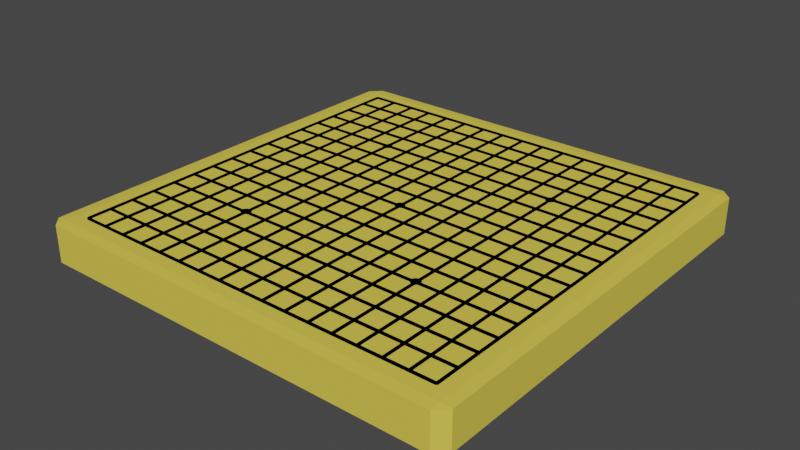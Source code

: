 # Source: Tablero_Gomoku.blend  (saved by Blender 2.80.75; exported with 4.5.12 LTS)
import bpy
from mathutils import Matrix  # noqa: F401  (used for matrix-valued properties, if any)

bpy.ops.wm.read_factory_settings(use_empty=True)
scene = bpy.context.scene
scene.name = 'Scene'

# ---- collections
col_collection = bpy.data.collections.new('Collection'); scene.collection.children.link(col_collection)

# ---- materials (node trees are filled in below, after node groups)
mat_negro = bpy.data.materials.new('negro')
mat_negro.use_transparent_shadow = False
mat_marfil = bpy.data.materials.new('Marfil')
mat_marfil.use_transparent_shadow = False
mat_negro_001 = bpy.data.materials.new('negro.001')
mat_negro_001.use_transparent_shadow = False

# ---- material node trees
mat_negro.use_nodes = True; mat_negro.node_tree.nodes.clear()
_N = mat_negro.node_tree.nodes; _L = mat_negro.node_tree.links
n0 = _N.new('ShaderNodeOutputMaterial'); n0.name = 'Material Output'; n0.location = (300, 300)
n1 = _N.new('ShaderNodeBsdfPrincipled'); n1.name = 'Principled BSDF'; n1.location = (10, 300)
n1.distribution = 'GGX'
n1.subsurface_method = 'BURLEY'
n1.inputs[0].default_value = (0.0, 0.0, 0.0, 1.0)
n1.inputs[3].default_value = 1.45
n1.inputs[13].default_value = 0.0
n1.inputs[27].default_value = (0.0, 0.0, 0.0, 1.0)
n1.inputs[28].default_value = 1.0
_L.new(n1.outputs[0], n0.inputs[0])
n0.is_active_output = True
mat_marfil.use_nodes = True; mat_marfil.node_tree.nodes.clear()
_N = mat_marfil.node_tree.nodes; _L = mat_marfil.node_tree.links
n0 = _N.new('ShaderNodeOutputMaterial'); n0.name = 'Material Output'; n0.location = (300, 300)
n1 = _N.new('ShaderNodeBsdfPrincipled'); n1.name = 'Principled BSDF'; n1.location = (10, 300)
n1.distribution = 'GGX'
n1.subsurface_method = 'BURLEY'
n1.inputs[0].default_value = (0.7529, 0.6038, 0.07819, 1.0)
n1.inputs[2].default_value = 1.0
n1.inputs[3].default_value = 1.45
n1.inputs[13].default_value = 0.1
n1.inputs[27].default_value = (0.0, 0.0, 0.0, 1.0)
n1.inputs[28].default_value = 1.0
_L.new(n1.outputs[0], n0.inputs[0])
n0.is_active_output = True
mat_negro_001.use_nodes = True; mat_negro_001.node_tree.nodes.clear()
_N = mat_negro_001.node_tree.nodes; _L = mat_negro_001.node_tree.links
n0 = _N.new('ShaderNodeOutputMaterial'); n0.name = 'Material Output'; n0.location = (300, 300)
n1 = _N.new('ShaderNodeBsdfPrincipled'); n1.name = 'Principled BSDF'; n1.location = (10, 300)
n1.distribution = 'GGX'
n1.subsurface_method = 'BURLEY'
n1.inputs[0].default_value = (0.0, 0.0, 0.0, 1.0)
n1.inputs[3].default_value = 1.45
n1.inputs[13].default_value = 0.0
n1.inputs[27].default_value = (0.0, 0.0, 0.0, 1.0)
n1.inputs[28].default_value = 1.0
_L.new(n1.outputs[0], n0.inputs[0])
n0.is_active_output = True

# ---- world
world_world = bpy.data.worlds.new('World'); scene.world = world_world
world_world.color = (0.05088, 0.05088, 0.05088)
world_world.use_sun_shadow = False
world_world.sun_shadow_jitter_overblur = 0.0

# ---- meshes
me_cube_008 = bpy.data.meshes.new('Cube.008')
me_cube_008.from_pydata([(-1.0, -1.0, -1.0), (-1.0, -1.0, 1.0), (-1.0, 1.0, -1.0), (-1.0, 1.0, 1.0), (1.0, -1.0, -1.0), (1.0, -1.0, 1.0), (1.0, 1.0, -1.0), (1.0, 1.0, 1.0), (-0.38, 400.0, -1.0), (-0.38, 400.0, 1.0), (-0.37, 400.0, -1.0), (-0.37, 400.0, 1.0), (-0.38, 1.526e-05, -1.0), (-0.38, 1.526e-05, 1.0), (-0.37, 1.526e-05, -1.0), (-0.37, 1.526e-05, 1.0), (-0.505, 400.0, -1.0), (-0.505, 400.0, 1.0), (-0.495, 400.0, -1.0), (-0.495, 400.0, 1.0), (-0.505, 1.526e-05, -1.0), (-0.505, 1.526e-05, 1.0), (-0.495, 1.526e-05, -1.0), (-0.495, 1.526e-05, 1.0), (-0.13, 400.0, -1.0), (-0.13, 400.0, 1.0), (-0.12, 400.0, -1.0), (-0.12, 400.0, 1.0), (-0.13, 1.526e-05, -1.0), (-0.13, 1.526e-05, 1.0), (-0.12, 1.526e-05, -1.0), (-0.12, 1.526e-05, 1.0), (-0.255, 400.0, -1.0), (-0.255, 400.0, 1.0), (-0.245, 400.0, -1.0), (-0.245, 400.0, 1.0), (-0.255, 1.526e-05, -1.0), (-0.255, 1.526e-05, 1.0), (-0.245, 1.526e-05, -1.0), (-0.245, 1.526e-05, 1.0), (-0.88, 400.0, -1.0), (-0.88, 400.0, 1.0), (-0.87, 400.0, -1.0), (-0.87, 400.0, 1.0), (-0.88, 1.526e-05, -1.0), (-0.88, 1.526e-05, 1.0), (-0.87, 1.526e-05, -1.0), (-0.87, 1.526e-05, 1.0), (-1.005, 400.0, -1.0), (-1.005, 400.0, 1.0), (-0.995, 400.0, -1.0), (-0.995, 400.0, 1.0), (-1.005, 1.526e-05, -1.0), (-1.005, 1.526e-05, 1.0), (-0.995, 1.526e-05, -1.0), (-0.995, 1.526e-05, 1.0), (-0.63, 400.0, -1.0), (-0.63, 400.0, 1.0), (-0.62, 400.0, -1.0), (-0.62, 400.0, 1.0), (-0.63, 1.526e-05, -1.0), (-0.63, 1.526e-05, 1.0), (-0.62, 1.526e-05, -1.0), (-0.62, 1.526e-05, 1.0), (-0.755, 400.0, -1.0), (-0.755, 400.0, 1.0), (-0.745, 400.0, -1.0), (-0.745, 400.0, 1.0), (-0.755, 1.526e-05, -1.0), (-0.755, 1.526e-05, 1.0), (-0.745, 1.526e-05, -1.0), (-0.745, 1.526e-05, 1.0), (0.62, 400.0, -1.0), (0.62, 400.0, 1.0), (0.63, 400.0, -1.0), (0.63, 400.0, 1.0), (0.62, 0.0, -1.0), (0.62, 0.0, 1.0), (0.63, 0.0, -1.0), (0.63, 0.0, 1.0), (0.495, 400.0, -1.0), (0.495, 400.0, 1.0), (0.505, 400.0, -1.0), (0.505, 400.0, 1.0), (0.495, 1.526e-05, -1.0), (0.495, 1.526e-05, 1.0), (0.505, 0.0, -1.0), (0.505, 0.0, 1.0), (0.87, 400.0, -1.0), (0.87, 400.0, 1.0), (0.88, 400.0, -1.0), (0.88, 400.0, 1.0), (0.87, 0.0, -1.0), (0.87, 0.0, 1.0), (0.88, 0.0, -1.0), (0.88, 0.0, 1.0), (0.745, 400.0, -1.0), (0.745, 400.0, 1.0), (0.755, 400.0, -1.0), (0.755, 400.0, 1.0), (0.745, 0.0, -1.0), (0.745, 0.0, 1.0), (0.755, 0.0, -1.0), (0.755, 0.0, 1.0), (0.12, 400.0, -1.0), (0.12, 400.0, 1.0), (0.13, 400.0, -1.0), (0.13, 400.0, 1.0), (0.12, 1.526e-05, -1.0), (0.12, 1.526e-05, 1.0), (0.13, 1.526e-05, -1.0), (0.13, 1.526e-05, 1.0), (-0.005, 400.0, -1.0), (-0.005, 400.0, 1.0), (0.005, 400.0, -1.0), (0.005, 400.0, 1.0), (-0.005, 1.526e-05, -1.0), (-0.005, 1.526e-05, 1.0), (0.005, 1.526e-05, -1.0), (0.005, 1.526e-05, 1.0), (0.37, 400.0, -1.0), (0.37, 400.0, 1.0), (0.38, 400.0, -1.0), (0.38, 400.0, 1.0), (0.37, 1.526e-05, -1.0), (0.37, 1.526e-05, 1.0), (0.38, 1.526e-05, -1.0), (0.38, 1.526e-05, 1.0), (0.245, 400.0, -1.0), (0.245, 400.0, 1.0), (0.255, 400.0, -1.0), (0.255, 400.0, 1.0), (0.245, 1.526e-05, -1.0), (0.245, 1.526e-05, 1.0), (0.255, 1.526e-05, -1.0), (0.255, 1.526e-05, 1.0), (-1.0, 149.0, -1.0), (-1.0, 149.0, 1.0), (-1.0, 151.0, -1.0), (-1.0, 151.0, 1.0), (1.0, 149.0, -1.0), (1.0, 149.0, 1.0), (1.0, 151.0, -1.0), (1.0, 151.0, 1.0), (-1.0, 124.0, -1.0), (-1.0, 124.0, 1.0), (-1.0, 126.0, -1.0), (-1.0, 126.0, 1.0), (1.0, 124.0, -1.0), (1.0, 124.0, 1.0), (1.0, 126.0, -1.0), (1.0, 126.0, 1.0), (-1.0, 199.0, -1.0), (-1.0, 199.0, 1.0), (-1.0, 201.0, -1.0), (-1.0, 201.0, 1.0), (1.0, 199.0, -1.0), (1.0, 199.0, 1.0), (1.0, 201.0, -1.0), (1.0, 201.0, 1.0), (-1.0, 174.0, -1.0), (-1.0, 174.0, 1.0), (-1.0, 176.0, -1.0), (-1.0, 176.0, 1.0), (1.0, 174.0, -1.0), (1.0, 174.0, 1.0), (1.0, 176.0, -1.0), (1.0, 176.0, 1.0), (-1.0, 49.0, -1.0), (-1.0, 49.0, 1.0), (-1.0, 51.0, -1.0), (-1.0, 51.0, 1.0), (1.0, 49.0, -1.0), (1.0, 49.0, 1.0), (1.0, 51.0, -1.0), (1.0, 51.0, 1.0), (-1.0, 24.0, -1.0), (-1.0, 24.0, 1.0), (-1.0, 26.0, -1.0), (-1.0, 26.0, 1.0), (1.0, 24.0, -1.0), (1.0, 24.0, 1.0), (1.0, 26.0, -1.0), (1.0, 26.0, 1.0), (-1.0, 99.0, -1.0), (-1.0, 99.0, 1.0), (-1.0, 101.0, -1.0), (-1.0, 101.0, 1.0), (1.0, 99.0, -1.0), (1.0, 99.0, 1.0), (1.0, 101.0, -1.0), (1.0, 101.0, 1.0), (-1.0, 74.0, -1.0), (-1.0, 74.0, 1.0), (-1.0, 76.0, -1.0), (-1.0, 76.0, 1.0), (1.0, 74.0, -1.0), (1.0, 74.0, 1.0), (1.0, 76.0, -1.0), (1.0, 76.0, 1.0), (-1.0, 349.0, -1.0), (-1.0, 349.0, 1.0), (-1.0, 351.0, -1.0), (-1.0, 351.0, 1.0), (1.0, 349.0, -1.0), (1.0, 349.0, 1.0), (1.0, 351.0, -1.0), (1.0, 351.0, 1.0), (-1.0, 324.0, -1.0), (-1.0, 324.0, 1.0), (-1.0, 326.0, -1.0), (-1.0, 326.0, 1.0), (1.0, 324.0, -1.0), (1.0, 324.0, 1.0), (1.0, 326.0, -1.0), (1.0, 326.0, 1.0), (-1.0, 399.0, -1.0), (-1.0, 399.0, 1.0), (-1.0, 401.0, -1.0), (-1.0, 401.0, 1.0), (1.0, 399.0, -1.0), (1.0, 399.0, 1.0), (1.0, 401.0, -1.0), (1.0, 401.0, 1.0), (-1.0, 374.0, -1.0), (-1.0, 374.0, 1.0), (-1.0, 376.0, -1.0), (-1.0, 376.0, 1.0), (1.0, 374.0, -1.0), (1.0, 374.0, 1.0), (1.0, 376.0, -1.0), (1.0, 376.0, 1.0), (-1.0, 249.0, -1.0), (-1.0, 249.0, 1.0), (-1.0, 251.0, -1.0), (-1.0, 251.0, 1.0), (1.0, 249.0, -1.0), (1.0, 249.0, 1.0), (1.0, 251.0, -1.0), (1.0, 251.0, 1.0), (-1.0, 224.0, -1.0), (-1.0, 224.0, 1.0), (-1.0, 226.0, -1.0), (-1.0, 226.0, 1.0), (1.0, 224.0, -1.0), (1.0, 224.0, 1.0), (1.0, 226.0, -1.0), (1.0, 226.0, 1.0), (-1.0, 299.0, -1.0), (-1.0, 299.0, 1.0), (-1.0, 301.0, -1.0), (-1.0, 301.0, 1.0), (1.0, 299.0, -1.0), (1.0, 299.0, 1.0), (1.0, 301.0, -1.0), (1.0, 301.0, 1.0), (-1.0, 274.0, -1.0), (-1.0, 274.0, 1.0), (-1.0, 276.0, -1.0), (-1.0, 276.0, 1.0), (1.0, 274.0, -1.0), (1.0, 274.0, 1.0), (1.0, 276.0, -1.0), (1.0, 276.0, 1.0), (0.995, 400.0, -1.0), (0.995, 400.0, 1.0), (1.005, 400.0, -1.0), (1.005, 400.0, 1.0), (0.995, 0.0, -1.0), (0.995, 0.0, 1.0), (1.005, 0.0, -1.0), (1.005, 0.0, 1.0)], [], [(0, 1, 3, 2), (2, 3, 7, 6), (6, 7, 5, 4), (4, 5, 1, 0), (2, 6, 4, 0), (7, 3, 1, 5), (8, 9, 11, 10), (10, 11, 15, 14), (14, 15, 13, 12), (12, 13, 9, 8), (10, 14, 12, 8), (15, 11, 9, 13), (16, 17, 19, 18), (18, 19, 23, 22), (22, 23, 21, 20), (20, 21, 17, 16), (18, 22, 20, 16), (23, 19, 17, 21), (24, 25, 27, 26), (26, 27, 31, 30), (30, 31, 29, 28), (28, 29, 25, 24), (26, 30, 28, 24), (31, 27, 25, 29), (32, 33, 35, 34), (34, 35, 39, 38), (38, 39, 37, 36), (36, 37, 33, 32), (34, 38, 36, 32), (39, 35, 33, 37), (40, 41, 43, 42), (42, 43, 47, 46), (46, 47, 45, 44), (44, 45, 41, 40), (42, 46, 44, 40), (47, 43, 41, 45), (48, 49, 51, 50), (50, 51, 55, 54), (54, 55, 53, 52), (52, 53, 49, 48), (50, 54, 52, 48), (55, 51, 49, 53), (56, 57, 59, 58), (58, 59, 63, 62), (62, 63, 61, 60), (60, 61, 57, 56), (58, 62, 60, 56), (63, 59, 57, 61), (64, 65, 67, 66), (66, 67, 71, 70), (70, 71, 69, 68), (68, 69, 65, 64), (66, 70, 68, 64), (71, 67, 65, 69), (72, 73, 75, 74), (74, 75, 79, 78), (78, 79, 77, 76), (76, 77, 73, 72), (74, 78, 76, 72), (79, 75, 73, 77), (80, 81, 83, 82), (82, 83, 87, 86), (86, 87, 85, 84), (84, 85, 81, 80), (82, 86, 84, 80), (87, 83, 81, 85), (88, 89, 91, 90), (90, 91, 95, 94), (94, 95, 93, 92), (92, 93, 89, 88), (90, 94, 92, 88), (95, 91, 89, 93), (96, 97, 99, 98), (98, 99, 103, 102), (102, 103, 101, 100), (100, 101, 97, 96), (98, 102, 100, 96), (103, 99, 97, 101), (104, 105, 107, 106), (106, 107, 111, 110), (110, 111, 109, 108), (108, 109, 105, 104), (106, 110, 108, 104), (111, 107, 105, 109), (112, 113, 115, 114), (114, 115, 119, 118), (118, 119, 117, 116), (116, 117, 113, 112), (114, 118, 116, 112), (119, 115, 113, 117), (120, 121, 123, 122), (122, 123, 127, 126), (126, 127, 125, 124), (124, 125, 121, 120), (122, 126, 124, 120), (127, 123, 121, 125), (128, 129, 131, 130), (130, 131, 135, 134), (134, 135, 133, 132), (132, 133, 129, 128), (130, 134, 132, 128), (135, 131, 129, 133), (136, 137, 139, 138), (138, 139, 143, 142), (142, 143, 141, 140), (140, 141, 137, 136), (138, 142, 140, 136), (143, 139, 137, 141), (144, 145, 147, 146), (146, 147, 151, 150), (150, 151, 149, 148), (148, 149, 145, 144), (146, 150, 148, 144), (151, 147, 145, 149), (152, 153, 155, 154), (154, 155, 159, 158), (158, 159, 157, 156), (156, 157, 153, 152), (154, 158, 156, 152), (159, 155, 153, 157), (160, 161, 163, 162), (162, 163, 167, 166), (166, 167, 165, 164), (164, 165, 161, 160), (162, 166, 164, 160), (167, 163, 161, 165), (168, 169, 171, 170), (170, 171, 175, 174), (174, 175, 173, 172), (172, 173, 169, 168), (170, 174, 172, 168), (175, 171, 169, 173), (176, 177, 179, 178), (178, 179, 183, 182), (182, 183, 181, 180), (180, 181, 177, 176), (178, 182, 180, 176), (183, 179, 177, 181), (184, 185, 187, 186), (186, 187, 191, 190), (190, 191, 189, 188), (188, 189, 185, 184), (186, 190, 188, 184), (191, 187, 185, 189), (192, 193, 195, 194), (194, 195, 199, 198), (198, 199, 197, 196), (196, 197, 193, 192), (194, 198, 196, 192), (199, 195, 193, 197), (200, 201, 203, 202), (202, 203, 207, 206), (206, 207, 205, 204), (204, 205, 201, 200), (202, 206, 204, 200), (207, 203, 201, 205), (208, 209, 211, 210), (210, 211, 215, 214), (214, 215, 213, 212), (212, 213, 209, 208), (210, 214, 212, 208), (215, 211, 209, 213), (216, 217, 219, 218), (218, 219, 223, 222), (222, 223, 221, 220), (220, 221, 217, 216), (218, 222, 220, 216), (223, 219, 217, 221), (224, 225, 227, 226), (226, 227, 231, 230), (230, 231, 229, 228), (228, 229, 225, 224), (226, 230, 228, 224), (231, 227, 225, 229), (232, 233, 235, 234), (234, 235, 239, 238), (238, 239, 237, 236), (236, 237, 233, 232), (234, 238, 236, 232), (239, 235, 233, 237), (240, 241, 243, 242), (242, 243, 247, 246), (246, 247, 245, 244), (244, 245, 241, 240), (242, 246, 244, 240), (247, 243, 241, 245), (248, 249, 251, 250), (250, 251, 255, 254), (254, 255, 253, 252), (252, 253, 249, 248), (250, 254, 252, 248), (255, 251, 249, 253), (256, 257, 259, 258), (258, 259, 263, 262), (262, 263, 261, 260), (260, 261, 257, 256), (258, 262, 260, 256), (263, 259, 257, 261), (264, 265, 267, 266), (266, 267, 271, 270), (270, 271, 269, 268), (268, 269, 265, 264), (266, 270, 268, 264), (271, 267, 265, 269)])
_uv = me_cube_008.uv_layers.new(name='UVMap')
_uv.uv.foreach_set('vector', [0.375, 0.0, 0.625, 0.0, 0.625, 0.25, 0.375, 0.25, 0.375, 0.25, 0.625, 0.25, 0.625, 0.5, 0.375, 0.5, 0.375, 0.5, 0.625, 0.5, 0.625, 0.75, 0.375, 0.75, 0.375, 0.75, 0.625, 0.75, 0.625, 1.0, 0.375, 1.0, 0.125, 0.5, 0.375, 0.5, 0.375, 0.75, 0.125, 0.75, 0.625, 0.5, 0.875, 0.5, 0.875, 0.75, 0.625, 0.75, 0.375, 0.0, 0.625, 0.0, 0.625, 0.25, 0.375, 0.25, 0.375, 0.25, 0.625, 0.25, 0.625, 0.5, 0.375, 0.5, 0.375, 0.5, 0.625, 0.5, 0.625, 0.75, 0.375, 0.75, 0.375, 0.75, 0.625, 0.75, 0.625, 1.0, 0.375, 1.0, 0.125, 0.5, 0.375, 0.5, 0.375, 0.75, 0.125, 0.75, 0.625, 0.5, 0.875, 0.5, 0.875, 0.75, 0.625, 0.75, 0.375, 0.0, 0.625, 0.0, 0.625, 0.25, 0.375, 0.25, 0.375, 0.25, 0.625, 0.25, 0.625, 0.5, 0.375, 0.5, 0.375, 0.5, 0.625, 0.5, 0.625, 0.75, 0.375, 0.75, 0.375, 0.75, 0.625, 0.75, 0.625, 1.0, 0.375, 1.0, 0.125, 0.5, 0.375, 0.5, 0.375, 0.75, 0.125, 0.75, 0.625, 0.5, 0.875, 0.5, 0.875, 0.75, 0.625, 0.75, 0.375, 0.0, 0.625, 0.0, 0.625, 0.25, 0.375, 0.25, 0.375, 0.25, 0.625, 0.25, 0.625, 0.5, 0.375, 0.5, 0.375, 0.5, 0.625, 0.5, 0.625, 0.75, 0.375, 0.75, 0.375, 0.75, 0.625, 0.75, 0.625, 1.0, 0.375, 1.0, 0.125, 0.5, 0.375, 0.5, 0.375, 0.75, 0.125, 0.75, 0.625, 0.5, 0.875, 0.5, 0.875, 0.75, 0.625, 0.75, 0.375, 0.0, 0.625, 0.0, 0.625, 0.25, 0.375, 0.25, 0.375, 0.25, 0.625, 0.25, 0.625, 0.5, 0.375, 0.5, 0.375, 0.5, 0.625, 0.5, 0.625, 0.75, 0.375, 0.75, 0.375, 0.75, 0.625, 0.75, 0.625, 1.0, 0.375, 1.0, 0.125, 0.5, 0.375, 0.5, 0.375, 0.75, 0.125, 0.75, 0.625, 0.5, 0.875, 0.5, 0.875, 0.75, 0.625, 0.75, 0.375, 0.0, 0.625, 0.0, 0.625, 0.25, 0.375, 0.25, 0.375, 0.25, 0.625, 0.25, 0.625, 0.5, 0.375, 0.5, 0.375, 0.5, 0.625, 0.5, 0.625, 0.75, 0.375, 0.75, 0.375, 0.75, 0.625, 0.75, 0.625, 1.0, 0.375, 1.0, 0.125, 0.5, 0.375, 0.5, 0.375, 0.75, 0.125, 0.75, 0.625, 0.5, 0.875, 0.5, 0.875, 0.75, 0.625, 0.75, 0.375, 0.0, 0.625, 0.0, 0.625, 0.25, 0.375, 0.25, 0.375, 0.25, 0.625, 0.25, 0.625, 0.5, 0.375, 0.5, 0.375, 0.5, 0.625, 0.5, 0.625, 0.75, 0.375, 0.75, 0.375, 0.75, 0.625, 0.75, 0.625, 1.0, 0.375, 1.0, 0.125, 0.5, 0.375, 0.5, 0.375, 0.75, 0.125, 0.75, 0.625, 0.5, 0.875, 0.5, 0.875, 0.75, 0.625, 0.75, 0.375, 0.0, 0.625, 0.0, 0.625, 0.25, 0.375, 0.25, 0.375, 0.25, 0.625, 0.25, 0.625, 0.5, 0.375, 0.5, 0.375, 0.5, 0.625, 0.5, 0.625, 0.75, 0.375, 0.75, 0.375, 0.75, 0.625, 0.75, 0.625, 1.0, 0.375, 1.0, 0.125, 0.5, 0.375, 0.5, 0.375, 0.75, 0.125, 0.75, 0.625, 0.5, 0.875, 0.5, 0.875, 0.75, 0.625, 0.75, 0.375, 0.0, 0.625, 0.0, 0.625, 0.25, 0.375, 0.25, 0.375, 0.25, 0.625, 0.25, 0.625, 0.5, 0.375, 0.5, 0.375, 0.5, 0.625, 0.5, 0.625, 0.75, 0.375, 0.75, 0.375, 0.75, 0.625, 0.75, 0.625, 1.0, 0.375, 1.0, 0.125, 0.5, 0.375, 0.5, 0.375, 0.75, 0.125, 0.75, 0.625, 0.5, 0.875, 0.5, 0.875, 0.75, 0.625, 0.75, 0.375, 0.0, 0.625, 0.0, 0.625, 0.25, 0.375, 0.25, 0.375, 0.25, 0.625, 0.25, 0.625, 0.5, 0.375, 0.5, 0.375, 0.5, 0.625, 0.5, 0.625, 0.75, 0.375, 0.75, 0.375, 0.75, 0.625, 0.75, 0.625, 1.0, 0.375, 1.0, 0.125, 0.5, 0.375, 0.5, 0.375, 0.75, 0.125, 0.75, 0.625, 0.5, 0.875, 0.5, 0.875, 0.75, 0.625, 0.75, 0.375, 0.0, 0.625, 0.0, 0.625, 0.25, 0.375, 0.25, 0.375, 0.25, 0.625, 0.25, 0.625, 0.5, 0.375, 0.5, 0.375, 0.5, 0.625, 0.5, 0.625, 0.75, 0.375, 0.75, 0.375, 0.75, 0.625, 0.75, 0.625, 1.0, 0.375, 1.0, 0.125, 0.5, 0.375, 0.5, 0.375, 0.75, 0.125, 0.75, 0.625, 0.5, 0.875, 0.5, 0.875, 0.75, 0.625, 0.75, 0.375, 0.0, 0.625, 0.0, 0.625, 0.25, 0.375, 0.25, 0.375, 0.25, 0.625, 0.25, 0.625, 0.5, 0.375, 0.5, 0.375, 0.5, 0.625, 0.5, 0.625, 0.75, 0.375, 0.75, 0.375, 0.75, 0.625, 0.75, 0.625, 1.0, 0.375, 1.0, 0.125, 0.5, 0.375, 0.5, 0.375, 0.75, 0.125, 0.75, 0.625, 0.5, 0.875, 0.5, 0.875, 0.75, 0.625, 0.75, 0.375, 0.0, 0.625, 0.0, 0.625, 0.25, 0.375, 0.25, 0.375, 0.25, 0.625, 0.25, 0.625, 0.5, 0.375, 0.5, 0.375, 0.5, 0.625, 0.5, 0.625, 0.75, 0.375, 0.75, 0.375, 0.75, 0.625, 0.75, 0.625, 1.0, 0.375, 1.0, 0.125, 0.5, 0.375, 0.5, 0.375, 0.75, 0.125, 0.75, 0.625, 0.5, 0.875, 0.5, 0.875, 0.75, 0.625, 0.75, 0.375, 0.0, 0.625, 0.0, 0.625, 0.25, 0.375, 0.25, 0.375, 0.25, 0.625, 0.25, 0.625, 0.5, 0.375, 0.5, 0.375, 0.5, 0.625, 0.5, 0.625, 0.75, 0.375, 0.75, 0.375, 0.75, 0.625, 0.75, 0.625, 1.0, 0.375, 1.0, 0.125, 0.5, 0.375, 0.5, 0.375, 0.75, 0.125, 0.75, 0.625, 0.5, 0.875, 0.5, 0.875, 0.75, 0.625, 0.75, 0.375, 0.0, 0.625, 0.0, 0.625, 0.25, 0.375, 0.25, 0.375, 0.25, 0.625, 0.25, 0.625, 0.5, 0.375, 0.5, 0.375, 0.5, 0.625, 0.5, 0.625, 0.75, 0.375, 0.75, 0.375, 0.75, 0.625, 0.75, 0.625, 1.0, 0.375, 1.0, 0.125, 0.5, 0.375, 0.5, 0.375, 0.75, 0.125, 0.75, 0.625, 0.5, 0.875, 0.5, 0.875, 0.75, 0.625, 0.75, 0.375, 0.0, 0.625, 0.0, 0.625, 0.25, 0.375, 0.25, 0.375, 0.25, 0.625, 0.25, 0.625, 0.5, 0.375, 0.5, 0.375, 0.5, 0.625, 0.5, 0.625, 0.75, 0.375, 0.75, 0.375, 0.75, 0.625, 0.75, 0.625, 1.0, 0.375, 1.0, 0.125, 0.5, 0.375, 0.5, 0.375, 0.75, 0.125, 0.75, 0.625, 0.5, 0.875, 0.5, 0.875, 0.75, 0.625, 0.75, 0.375, 0.0, 0.625, 0.0, 0.625, 0.25, 0.375, 0.25, 0.375, 0.25, 0.625, 0.25, 0.625, 0.5, 0.375, 0.5, 0.375, 0.5, 0.625, 0.5, 0.625, 0.75, 0.375, 0.75, 0.375, 0.75, 0.625, 0.75, 0.625, 1.0, 0.375, 1.0, 0.125, 0.5, 0.375, 0.5, 0.375, 0.75, 0.125, 0.75, 0.625, 0.5, 0.875, 0.5, 0.875, 0.75, 0.625, 0.75, 0.375, 0.0, 0.625, 0.0, 0.625, 0.25, 0.375, 0.25, 0.375, 0.25, 0.625, 0.25, 0.625, 0.5, 0.375, 0.5, 0.375, 0.5, 0.625, 0.5, 0.625, 0.75, 0.375, 0.75, 0.375, 0.75, 0.625, 0.75, 0.625, 1.0, 0.375, 1.0, 0.125, 0.5, 0.375, 0.5, 0.375, 0.75, 0.125, 0.75, 0.625, 0.5, 0.875, 0.5, 0.875, 0.75, 0.625, 0.75, 0.375, 0.0, 0.625, 0.0, 0.625, 0.25, 0.375, 0.25, 0.375, 0.25, 0.625, 0.25, 0.625, 0.5, 0.375, 0.5, 0.375, 0.5, 0.625, 0.5, 0.625, 0.75, 0.375, 0.75, 0.375, 0.75, 0.625, 0.75, 0.625, 1.0, 0.375, 1.0, 0.125, 0.5, 0.375, 0.5, 0.375, 0.75, 0.125, 0.75, 0.625, 0.5, 0.875, 0.5, 0.875, 0.75, 0.625, 0.75, 0.375, 0.0, 0.625, 0.0, 0.625, 0.25, 0.375, 0.25, 0.375, 0.25, 0.625, 0.25, 0.625, 0.5, 0.375, 0.5, 0.375, 0.5, 0.625, 0.5, 0.625, 0.75, 0.375, 0.75, 0.375, 0.75, 0.625, 0.75, 0.625, 1.0, 0.375, 1.0, 0.125, 0.5, 0.375, 0.5, 0.375, 0.75, 0.125, 0.75, 0.625, 0.5, 0.875, 0.5, 0.875, 0.75, 0.625, 0.75, 0.375, 0.0, 0.625, 0.0, 0.625, 0.25, 0.375, 0.25, 0.375, 0.25, 0.625, 0.25, 0.625, 0.5, 0.375, 0.5, 0.375, 0.5, 0.625, 0.5, 0.625, 0.75, 0.375, 0.75, 0.375, 0.75, 0.625, 0.75, 0.625, 1.0, 0.375, 1.0, 0.125, 0.5, 0.375, 0.5, 0.375, 0.75, 0.125, 0.75, 0.625, 0.5, 0.875, 0.5, 0.875, 0.75, 0.625, 0.75, 0.375, 0.0, 0.625, 0.0, 0.625, 0.25, 0.375, 0.25, 0.375, 0.25, 0.625, 0.25, 0.625, 0.5, 0.375, 0.5, 0.375, 0.5, 0.625, 0.5, 0.625, 0.75, 0.375, 0.75, 0.375, 0.75, 0.625, 0.75, 0.625, 1.0, 0.375, 1.0, 0.125, 0.5, 0.375, 0.5, 0.375, 0.75, 0.125, 0.75, 0.625, 0.5, 0.875, 0.5, 0.875, 0.75, 0.625, 0.75, 0.375, 0.0, 0.625, 0.0, 0.625, 0.25, 0.375, 0.25, 0.375, 0.25, 0.625, 0.25, 0.625, 0.5, 0.375, 0.5, 0.375, 0.5, 0.625, 0.5, 0.625, 0.75, 0.375, 0.75, 0.375, 0.75, 0.625, 0.75, 0.625, 1.0, 0.375, 1.0, 0.125, 0.5, 0.375, 0.5, 0.375, 0.75, 0.125, 0.75, 0.625, 0.5, 0.875, 0.5, 0.875, 0.75, 0.625, 0.75, 0.375, 0.0, 0.625, 0.0, 0.625, 0.25, 0.375, 0.25, 0.375, 0.25, 0.625, 0.25, 0.625, 0.5, 0.375, 0.5, 0.375, 0.5, 0.625, 0.5, 0.625, 0.75, 0.375, 0.75, 0.375, 0.75, 0.625, 0.75, 0.625, 1.0, 0.375, 1.0, 0.125, 0.5, 0.375, 0.5, 0.375, 0.75, 0.125, 0.75, 0.625, 0.5, 0.875, 0.5, 0.875, 0.75, 0.625, 0.75, 0.375, 0.0, 0.625, 0.0, 0.625, 0.25, 0.375, 0.25, 0.375, 0.25, 0.625, 0.25, 0.625, 0.5, 0.375, 0.5, 0.375, 0.5, 0.625, 0.5, 0.625, 0.75, 0.375, 0.75, 0.375, 0.75, 0.625, 0.75, 0.625, 1.0, 0.375, 1.0, 0.125, 0.5, 0.375, 0.5, 0.375, 0.75, 0.125, 0.75, 0.625, 0.5, 0.875, 0.5, 0.875, 0.75, 0.625, 0.75, 0.375, 0.0, 0.625, 0.0, 0.625, 0.25, 0.375, 0.25, 0.375, 0.25, 0.625, 0.25, 0.625, 0.5, 0.375, 0.5, 0.375, 0.5, 0.625, 0.5, 0.625, 0.75, 0.375, 0.75, 0.375, 0.75, 0.625, 0.75, 0.625, 1.0, 0.375, 1.0, 0.125, 0.5, 0.375, 0.5, 0.375, 0.75, 0.125, 0.75, 0.625, 0.5, 0.875, 0.5, 0.875, 0.75, 0.625, 0.75, 0.375, 0.0, 0.625, 0.0, 0.625, 0.25, 0.375, 0.25, 0.375, 0.25, 0.625, 0.25, 0.625, 0.5, 0.375, 0.5, 0.375, 0.5, 0.625, 0.5, 0.625, 0.75, 0.375, 0.75, 0.375, 0.75, 0.625, 0.75, 0.625, 1.0, 0.375, 1.0, 0.125, 0.5, 0.375, 0.5, 0.375, 0.75, 0.125, 0.75, 0.625, 0.5, 0.875, 0.5, 0.875, 0.75, 0.625, 0.75, 0.375, 0.0, 0.625, 0.0, 0.625, 0.25, 0.375, 0.25, 0.375, 0.25, 0.625, 0.25, 0.625, 0.5, 0.375, 0.5, 0.375, 0.5, 0.625, 0.5, 0.625, 0.75, 0.375, 0.75, 0.375, 0.75, 0.625, 0.75, 0.625, 1.0, 0.375, 1.0, 0.125, 0.5, 0.375, 0.5, 0.375, 0.75, 0.125, 0.75, 0.625, 0.5, 0.875, 0.5, 0.875, 0.75, 0.625, 0.75, 0.375, 0.0, 0.625, 0.0, 0.625, 0.25, 0.375, 0.25, 0.375, 0.25, 0.625, 0.25, 0.625, 0.5, 0.375, 0.5, 0.375, 0.5, 0.625, 0.5, 0.625, 0.75, 0.375, 0.75, 0.375, 0.75, 0.625, 0.75, 0.625, 1.0, 0.375, 1.0, 0.125, 0.5, 0.375, 0.5, 0.375, 0.75, 0.125, 0.75, 0.625, 0.5, 0.875, 0.5, 0.875, 0.75, 0.625, 0.75, 0.375, 0.0, 0.625, 0.0, 0.625, 0.25, 0.375, 0.25, 0.375, 0.25, 0.625, 0.25, 0.625, 0.5, 0.375, 0.5, 0.375, 0.5, 0.625, 0.5, 0.625, 0.75, 0.375, 0.75, 0.375, 0.75, 0.625, 0.75, 0.625, 1.0, 0.375, 1.0, 0.125, 0.5, 0.375, 0.5, 0.375, 0.75, 0.125, 0.75, 0.625, 0.5, 0.875, 0.5, 0.875, 0.75, 0.625, 0.75, 0.375, 0.0, 0.625, 0.0, 0.625, 0.25, 0.375, 0.25, 0.375, 0.25, 0.625, 0.25, 0.625, 0.5, 0.375, 0.5, 0.375, 0.5, 0.625, 0.5, 0.625, 0.75, 0.375, 0.75, 0.375, 0.75, 0.625, 0.75, 0.625, 1.0, 0.375, 1.0, 0.125, 0.5, 0.375, 0.5, 0.375, 0.75, 0.125, 0.75, 0.625, 0.5, 0.875, 0.5, 0.875, 0.75, 0.625, 0.75, 0.375, 0.0, 0.625, 0.0, 0.625, 0.25, 0.375, 0.25, 0.375, 0.25, 0.625, 0.25, 0.625, 0.5, 0.375, 0.5, 0.375, 0.5, 0.625, 0.5, 0.625, 0.75, 0.375, 0.75, 0.375, 0.75, 0.625, 0.75, 0.625, 1.0, 0.375, 1.0, 0.125, 0.5, 0.375, 0.5, 0.375, 0.75, 0.125, 0.75, 0.625, 0.5, 0.875, 0.5, 0.875, 0.75, 0.625, 0.75, 0.375, 0.0, 0.625, 0.0, 0.625, 0.25, 0.375, 0.25, 0.375, 0.25, 0.625, 0.25, 0.625, 0.5, 0.375, 0.5, 0.375, 0.5, 0.625, 0.5, 0.625, 0.75, 0.375, 0.75, 0.375, 0.75, 0.625, 0.75, 0.625, 1.0, 0.375, 1.0, 0.125, 0.5, 0.375, 0.5, 0.375, 0.75, 0.125, 0.75, 0.625, 0.5, 0.875, 0.5, 0.875, 0.75, 0.625, 0.75, 0.375, 0.0, 0.625, 0.0, 0.625, 0.25, 0.375, 0.25, 0.375, 0.25, 0.625, 0.25, 0.625, 0.5, 0.375, 0.5, 0.375, 0.5, 0.625, 0.5, 0.625, 0.75, 0.375, 0.75, 0.375, 0.75, 0.625, 0.75, 0.625, 1.0, 0.375, 1.0, 0.125, 0.5, 0.375, 0.5, 0.375, 0.75, 0.125, 0.75, 0.625, 0.5, 0.875, 0.5, 0.875, 0.75, 0.625, 0.75])
me_cube_008.materials.append(mat_negro)
me_cube_008.use_remesh_preserve_volume = False
me_cube_008.use_remesh_preserve_attributes = False
me_cube_008.use_mirror_vertex_groups = False
me_cube_008.update()
me_cube_009 = bpy.data.meshes.new('Cube.009')
me_cube_009.from_pydata([(-0.9515, -0.9515, -1.0), (-0.9515, -1.0, -0.9515), (-1.0, -0.9515, -0.9515), (-0.9515, -1.0, 0.9515), (-0.9515, -0.9515, 1.0), (-1.0, -0.9515, 0.9515), (-0.9515, 0.9515, -1.0), (-1.0, 0.9515, -0.9515), (-0.9515, 1.0, -0.9515), (-0.9515, 0.9515, 1.0), (-0.9515, 1.0, 0.9515), (-1.0, 0.9515, 0.9515), (0.9515, -0.9515, -1.0), (1.0, -0.9515, -0.9515), (0.9515, -1.0, -0.9515), (0.9515, -0.9515, 1.0), (0.9515, -1.0, 0.9515), (1.0, -0.9515, 0.9515), (0.9515, 0.9515, -1.0), (0.9515, 1.0, -0.9515), (1.0, 0.9515, -0.9515), (0.9515, 0.9515, 1.0), (1.0, 0.9515, 0.9515), (0.9515, 1.0, 0.9515)], [], [(14, 16, 3, 1), (20, 22, 17, 13), (21, 9, 4, 15), (2, 5, 11, 7), (8, 10, 23, 19), (0, 1, 2), (3, 4, 5), (6, 7, 8), (9, 10, 11), (12, 13, 14), (15, 16, 17), (18, 19, 20), (21, 22, 23), (6, 0, 2, 7), (1, 3, 5, 2), (4, 9, 11, 5), (10, 8, 7, 11), (18, 6, 8, 19), (9, 21, 23, 10), (22, 20, 19, 23), (12, 18, 20, 13), (21, 15, 17, 22), (16, 14, 13, 17), (0, 12, 14, 1), (15, 4, 3, 16), (6, 18, 12, 0)])
_uv = me_cube_009.uv_layers.new(name='UVMap')
_uv.uv.foreach_set('vector', [0.3811, 0.7561, 0.6189, 0.7561, 0.6189, 0.9939, 0.3811, 0.9939, 0.3811, 0.5061, 0.6189, 0.5061, 0.6189, 0.7439, 0.3811, 0.7439, 0.6311, 0.5061, 0.8689, 0.5061, 0.8689, 0.7439, 0.6311, 0.7439, 0.3811, 0.006058, 0.6189, 0.006058, 0.6189, 0.2439, 0.3811, 0.2439, 0.3811, 0.2561, 0.6189, 0.2561, 0.6189, 0.4939, 0.3811, 0.4939, 0.1311, 0.7439, 0.1311, 0.75, 0.125, 0.7439, 0.6189, 0.9939, 0.625, 0.9939, 0.6189, 1.0, 0.1311, 0.5061, 0.125, 0.5061, 0.1311, 0.5, 0.8689, 0.5061, 0.8689, 0.5, 0.875, 0.5061, 0.3689, 0.7439, 0.375, 0.7439, 0.3689, 0.75, 0.6311, 0.7439, 0.6311, 0.75, 0.625, 0.7439, 0.3689, 0.5061, 0.3689, 0.5, 0.375, 0.5061, 0.6311, 0.5061, 0.625, 0.5061, 0.6311, 0.5, 0.1311, 0.5061, 0.1311, 0.7439, 0.125, 0.7439, 0.125, 0.5061, 0.3811, 0.9939, 0.6189, 0.9939, 0.6189, 1.0, 0.3811, 1.0, 0.8689, 0.7439, 0.8689, 0.5061, 0.875, 0.5061, 0.875, 0.7439, 0.6189, 0.2561, 0.3811, 0.2561, 0.3811, 0.2439, 0.6189, 0.2439, 0.3689, 0.5061, 0.1311, 0.5061, 0.1311, 0.5, 0.3689, 0.5, 0.8689, 0.5061, 0.6311, 0.5061, 0.6311, 0.5, 0.8689, 0.5, 0.6189, 0.5061, 0.3811, 0.5061, 0.3811, 0.4939, 0.6189, 0.4939, 0.3689, 0.7439, 0.3689, 0.5061, 0.3811, 0.5061, 0.3811, 0.7439, 0.6311, 0.5061, 0.6311, 0.7439, 0.6189, 0.7439, 0.6189, 0.5061, 0.6189, 0.7561, 0.3811, 0.7561, 0.3811, 0.7439, 0.6189, 0.7439, 0.1311, 0.7439, 0.3689, 0.7439, 0.3689, 0.75, 0.1311, 0.75, 0.6311, 0.7439, 0.8689, 0.7439, 0.8689, 0.75, 0.6311, 0.75, 0.1311, 0.5061, 0.3689, 0.5061, 0.3689, 0.7439, 0.1311, 0.7439])
me_cube_009.materials.append(mat_marfil)
me_cube_009.use_remesh_preserve_volume = False
me_cube_009.use_remesh_preserve_attributes = False
me_cube_009.use_mirror_vertex_groups = False
me_cube_009.update()
me_circle_002 = bpy.data.meshes.new('Circle.002')
me_circle_002.from_pydata([(0.0, 1.0, 0.0), (-0.1951, 0.9808, 0.0), (-0.3827, 0.9239, 0.0), (-0.5556, 0.8315, 0.0), (-0.7071, 0.7071, 0.0), (-0.8315, 0.5556, 0.0), (-0.9239, 0.3827, 0.0), (-0.9808, 0.1951, 0.0), (-1.0, 7.55e-08, 0.0), (-0.9808, -0.1951, 0.0), (-0.9239, -0.3827, 0.0), (-0.8315, -0.5556, 0.0), (-0.7071, -0.7071, 0.0), (-0.5556, -0.8315, 0.0), (-0.3827, -0.9239, 0.0), (-0.1951, -0.9808, 0.0), (3.258e-07, -1.0, 0.0), (0.1951, -0.9808, 0.0), (0.3827, -0.9239, 0.0), (0.5556, -0.8315, 0.0), (0.7071, -0.7071, 0.0), (0.8315, -0.5556, 0.0), (0.9239, -0.3827, 0.0), (0.9808, -0.1951, 0.0), (1.0, 9.656e-07, 0.0), (0.9808, 0.1951, 0.0), (0.9239, 0.3827, 0.0), (0.8315, 0.5556, 0.0), (0.7071, 0.7071, 0.0), (0.5556, 0.8315, 0.0), (0.3827, 0.9239, 0.0), (0.1951, 0.9808, 0.0), (20.0, -19.0, 0.0), (19.8, -19.02, 0.0), (19.62, -19.08, 0.0), (19.44, -19.17, 0.0), (19.29, -19.29, 0.0), (19.17, -19.44, 0.0), (19.08, -19.62, 0.0), (19.02, -19.8, 0.0), (19.0, -20.0, 0.0), (19.02, -20.2, 0.0), (19.08, -20.38, 0.0), (19.17, -20.56, 0.0), (19.29, -20.71, 0.0), (19.44, -20.83, 0.0), (19.62, -20.92, 0.0), (19.8, -20.98, 0.0), (20.0, -21.0, 0.0), (20.2, -20.98, 0.0), (20.38, -20.92, 0.0), (20.56, -20.83, 0.0), (20.71, -20.71, 0.0), (20.83, -20.56, 0.0), (20.92, -20.38, 0.0), (20.98, -20.2, 0.0), (21.0, -20.0, 0.0), (20.98, -19.8, 0.0), (20.92, -19.62, 0.0), (20.83, -19.44, 0.0), (20.71, -19.29, 0.0), (20.56, -19.17, 0.0), (20.38, -19.08, 0.0), (20.2, -19.02, 0.0), (-20.0, -19.0, 0.0), (-20.2, -19.02, 0.0), (-20.38, -19.08, 0.0), (-20.56, -19.17, 0.0), (-20.71, -19.29, 0.0), (-20.83, -19.44, 0.0), (-20.92, -19.62, 0.0), (-20.98, -19.8, 0.0), (-21.0, -20.0, 0.0), (-20.98, -20.2, 0.0), (-20.92, -20.38, 0.0), (-20.83, -20.56, 0.0), (-20.71, -20.71, 0.0), (-20.56, -20.83, 0.0), (-20.38, -20.92, 0.0), (-20.2, -20.98, 0.0), (-20.0, -21.0, 0.0), (-19.8, -20.98, 0.0), (-19.62, -20.92, 0.0), (-19.44, -20.83, 0.0), (-19.29, -20.71, 0.0), (-19.17, -20.56, 0.0), (-19.08, -20.38, 0.0), (-19.02, -20.2, 0.0), (-19.0, -20.0, 0.0), (-19.02, -19.8, 0.0), (-19.08, -19.62, 0.0), (-19.17, -19.44, 0.0), (-19.29, -19.29, 0.0), (-19.44, -19.17, 0.0), (-19.62, -19.08, 0.0), (-19.8, -19.02, 0.0), (20.0, 21.0, -0.01), (19.8, 20.98, -0.01), (19.62, 20.92, -0.01), (19.44, 20.83, -0.01), (19.29, 20.71, -0.01), (19.17, 20.56, -0.01), (19.08, 20.38, -0.01), (19.02, 20.2, -0.01), (19.0, 20.0, -0.01), (19.02, 19.8, -0.01), (19.08, 19.62, -0.01), (19.17, 19.44, -0.01), (19.29, 19.29, -0.01), (19.44, 19.17, -0.01), (19.62, 19.08, -0.01), (19.8, 19.02, -0.01), (20.0, 19.0, -0.01), (20.2, 19.02, -0.01), (20.38, 19.08, -0.01), (20.56, 19.17, -0.01), (20.71, 19.29, -0.01), (20.83, 19.44, -0.01), (20.92, 19.62, -0.01), (20.98, 19.8, -0.01), (21.0, 20.0, -0.01), (20.98, 20.2, -0.01), (20.92, 20.38, -0.01), (20.83, 20.56, -0.01), (20.71, 20.71, -0.01), (20.56, 20.83, -0.01), (20.38, 20.92, -0.01), (20.2, 20.98, -0.01), (-20.0, 21.0, -0.01), (-20.2, 20.98, -0.01), (-20.38, 20.92, -0.01), (-20.56, 20.83, -0.01), (-20.71, 20.71, -0.01), (-20.83, 20.56, -0.01), (-20.92, 20.38, -0.01), (-20.98, 20.2, -0.01), (-21.0, 20.0, -0.01), (-20.98, 19.8, -0.01), (-20.92, 19.62, -0.01), (-20.83, 19.44, -0.01), (-20.71, 19.29, -0.01), (-20.56, 19.17, -0.01), (-20.38, 19.08, -0.01), (-20.2, 19.02, -0.01), (-20.0, 19.0, -0.01), (-19.8, 19.02, -0.01), (-19.62, 19.08, -0.01), (-19.44, 19.17, -0.01), (-19.29, 19.29, -0.01), (-19.17, 19.44, -0.01), (-19.08, 19.62, -0.01), (-19.02, 19.8, -0.01), (-19.0, 20.0, -0.01), (-19.02, 20.2, -0.01), (-19.08, 20.38, -0.01), (-19.17, 20.56, -0.01), (-19.29, 20.71, -0.01), (-19.44, 20.83, -0.01), (-19.62, 20.92, -0.01), (-19.8, 20.98, -0.01)], [], [(1, 2, 3, 4, 5, 6, 7, 8, 9, 10, 11, 12, 13, 14, 15, 16, 17, 18, 19, 20, 21, 22, 23, 24, 25, 26, 27, 28, 29, 30, 31, 0), (33, 34, 35, 36, 37, 38, 39, 40, 41, 42, 43, 44, 45, 46, 47, 48, 49, 50, 51, 52, 53, 54, 55, 56, 57, 58, 59, 60, 61, 62, 63, 32), (65, 66, 67, 68, 69, 70, 71, 72, 73, 74, 75, 76, 77, 78, 79, 80, 81, 82, 83, 84, 85, 86, 87, 88, 89, 90, 91, 92, 93, 94, 95, 64), (97, 98, 99, 100, 101, 102, 103, 104, 105, 106, 107, 108, 109, 110, 111, 112, 113, 114, 115, 116, 117, 118, 119, 120, 121, 122, 123, 124, 125, 126, 127, 96), (129, 130, 131, 132, 133, 134, 135, 136, 137, 138, 139, 140, 141, 142, 143, 144, 145, 146, 147, 148, 149, 150, 151, 152, 153, 154, 155, 156, 157, 158, 159, 128)])
_uv = me_circle_002.uv_layers.new(name='UVMap')
_uv.uv.foreach_set('vector', [0.0, 0.0, 0.0, 0.0, 0.0, 0.0, 0.0, 0.0, 0.0, 0.0, 0.0, 0.0, 0.0, 0.0, 0.0, 0.0, 0.0, 0.0, 0.0, 0.0, 0.0, 0.0, 0.0, 0.0, 0.0, 0.0, 0.0, 0.0, 0.0, 0.0, 0.0, 0.0, 0.0, 0.0, 0.0, 0.0, 0.0, 0.0, 0.0, 0.0, 0.0, 0.0, 0.0, 0.0, 0.0, 0.0, 0.0, 0.0, 0.0, 0.0, 0.0, 0.0, 0.0, 0.0, 0.0, 0.0, 0.0, 0.0, 0.0, 0.0, 0.0, 0.0, 0.0, 0.0, 0.0, 0.0, 0.0, 0.0, 0.0, 0.0, 0.0, 0.0, 0.0, 0.0, 0.0, 0.0, 0.0, 0.0, 0.0, 0.0, 0.0, 0.0, 0.0, 0.0, 0.0, 0.0, 0.0, 0.0, 0.0, 0.0, 0.0, 0.0, 0.0, 0.0, 0.0, 0.0, 0.0, 0.0, 0.0, 0.0, 0.0, 0.0, 0.0, 0.0, 0.0, 0.0, 0.0, 0.0, 0.0, 0.0, 0.0, 0.0, 0.0, 0.0, 0.0, 0.0, 0.0, 0.0, 0.0, 0.0, 0.0, 0.0, 0.0, 0.0, 0.0, 0.0, 0.0, 0.0, 0.0, 0.0, 0.0, 0.0, 0.0, 0.0, 0.0, 0.0, 0.0, 0.0, 0.0, 0.0, 0.0, 0.0, 0.0, 0.0, 0.0, 0.0, 0.0, 0.0, 0.0, 0.0, 0.0, 0.0, 0.0, 0.0, 0.0, 0.0, 0.0, 0.0, 0.0, 0.0, 0.0, 0.0, 0.0, 0.0, 0.0, 0.0, 0.0, 0.0, 0.0, 0.0, 0.0, 0.0, 0.0, 0.0, 0.0, 0.0, 0.0, 0.0, 0.0, 0.0, 0.0, 0.0, 0.0, 0.0, 0.0, 0.0, 0.0, 0.0, 0.0, 0.0, 0.0, 0.0, 0.0, 0.0, 0.0, 0.0, 0.0, 0.0, 0.0, 0.0, 0.0, 0.0, 0.0, 0.0, 0.0, 0.0, 0.0, 0.0, 0.0, 0.0, 0.0, 0.0, 0.0, 0.0, 0.0, 0.0, 0.0, 0.0, 0.0, 0.0, 0.0, 0.0, 0.0, 0.0, 0.0, 0.0, 0.0, 0.0, 0.0, 0.0, 0.0, 0.0, 0.0, 0.0, 0.0, 0.0, 0.0, 0.0, 0.0, 0.0, 0.0, 0.0, 0.0, 0.0, 0.0, 0.0, 0.0, 0.0, 0.0, 0.0, 0.0, 0.0, 0.0, 0.0, 0.0, 0.0, 0.0, 0.0, 0.0, 0.0, 0.0, 0.0, 0.0, 0.0, 0.0, 0.0, 0.0, 0.0, 0.0, 0.0, 0.0, 0.0, 0.0, 0.0, 0.0, 0.0, 0.0, 0.0, 0.0, 0.0, 0.0, 0.0, 0.0, 0.0, 0.0, 0.0, 0.0, 0.0, 0.0, 0.0, 0.0, 0.0, 0.0, 0.0, 0.0, 0.0, 0.0, 0.0, 0.0, 0.0, 0.0, 0.0, 0.0, 0.0, 0.0, 0.0, 0.0, 0.0, 0.0, 0.0, 0.0, 0.0, 0.0, 0.0, 0.0, 0.0, 0.0, 0.0, 0.0, 0.0])
me_circle_002.materials.append(mat_negro_001)
me_circle_002.use_remesh_preserve_volume = False
me_circle_002.use_remesh_preserve_attributes = False
me_circle_002.use_mirror_vertex_groups = False
me_circle_002.update()

# ---- objects
ob_rejilla = bpy.data.objects.new('Rejilla', me_cube_008)
ob_tablero = bpy.data.objects.new('Tablero', me_cube_009)
ob_marcas = bpy.data.objects.new('Marcas', me_circle_002)

# ---- transforms, parenting, visibility, modifiers, constraints
ob_rejilla.location = (2.0, 2.0, 0.0)
ob_rejilla.rotation_euler = (0.0, 0.0, 1.571)
ob_rejilla.scale = (2.0, 0.01, 0.01)
ob_rejilla.lineart.crease_threshold = 0.0
ob_tablero.location = (0.0, 2.0, -0.21)
ob_tablero.scale = (2.25, 2.25, 0.2)
ob_tablero.lineart.crease_threshold = 0.0
ob_marcas.location = (0.0, 2.0, 0.01)
ob_marcas.scale = (0.05, 0.05, 1.0)
ob_marcas.lineart.crease_threshold = 0.0

# ---- collection membership
col_collection.objects.link(ob_rejilla)
col_collection.objects.link(ob_tablero)
col_collection.objects.link(ob_marcas)

# ---- scene / render settings (as saved in the file)
scene.frame_start = 1; scene.frame_end = 250; scene.frame_set(216)
scene.render.engine = 'BLENDER_EEVEE_NEXT'
scene.cycles.use_denoising = False
scene.cycles.samples = 128
scene.cycles.sampling_pattern = 'TABULATED_SOBOL'
scene.cycles.use_adaptive_sampling = False
scene.cycles.use_light_tree = False
scene.view_settings.view_transform = 'Filmic'
bpy.context.view_layer.update()

# ---- added for rendering (the .blend has no active camera and no usable light): camera, sun
cam_auto = bpy.data.cameras.new('AutoCamera')
cam_auto.lens = 50.0
cam_auto.sensor_width = 36.0
cam_auto.clip_end = 1000.0
ob_auto_camera = bpy.data.objects.new('AutoCamera', cam_auto)
scene.collection.objects.link(ob_auto_camera)
ob_auto_camera.location = (5.9009, -5.08108, 4.52072)
ob_auto_camera.rotation_euler = (1.09748, -7.21219e-08, 0.694738)
scene.camera = ob_auto_camera
light_auto_sun = bpy.data.lights.new('AutoSun', 'SUN')
light_auto_sun.energy = 3.0
light_auto_sun.angle = 0.0523599
ob_auto_sun = bpy.data.objects.new('AutoSun', light_auto_sun)
scene.collection.objects.link(ob_auto_sun)
ob_auto_sun.rotation_euler = (0.872665, 0.174533, 0.523599)
bpy.context.view_layer.update()
